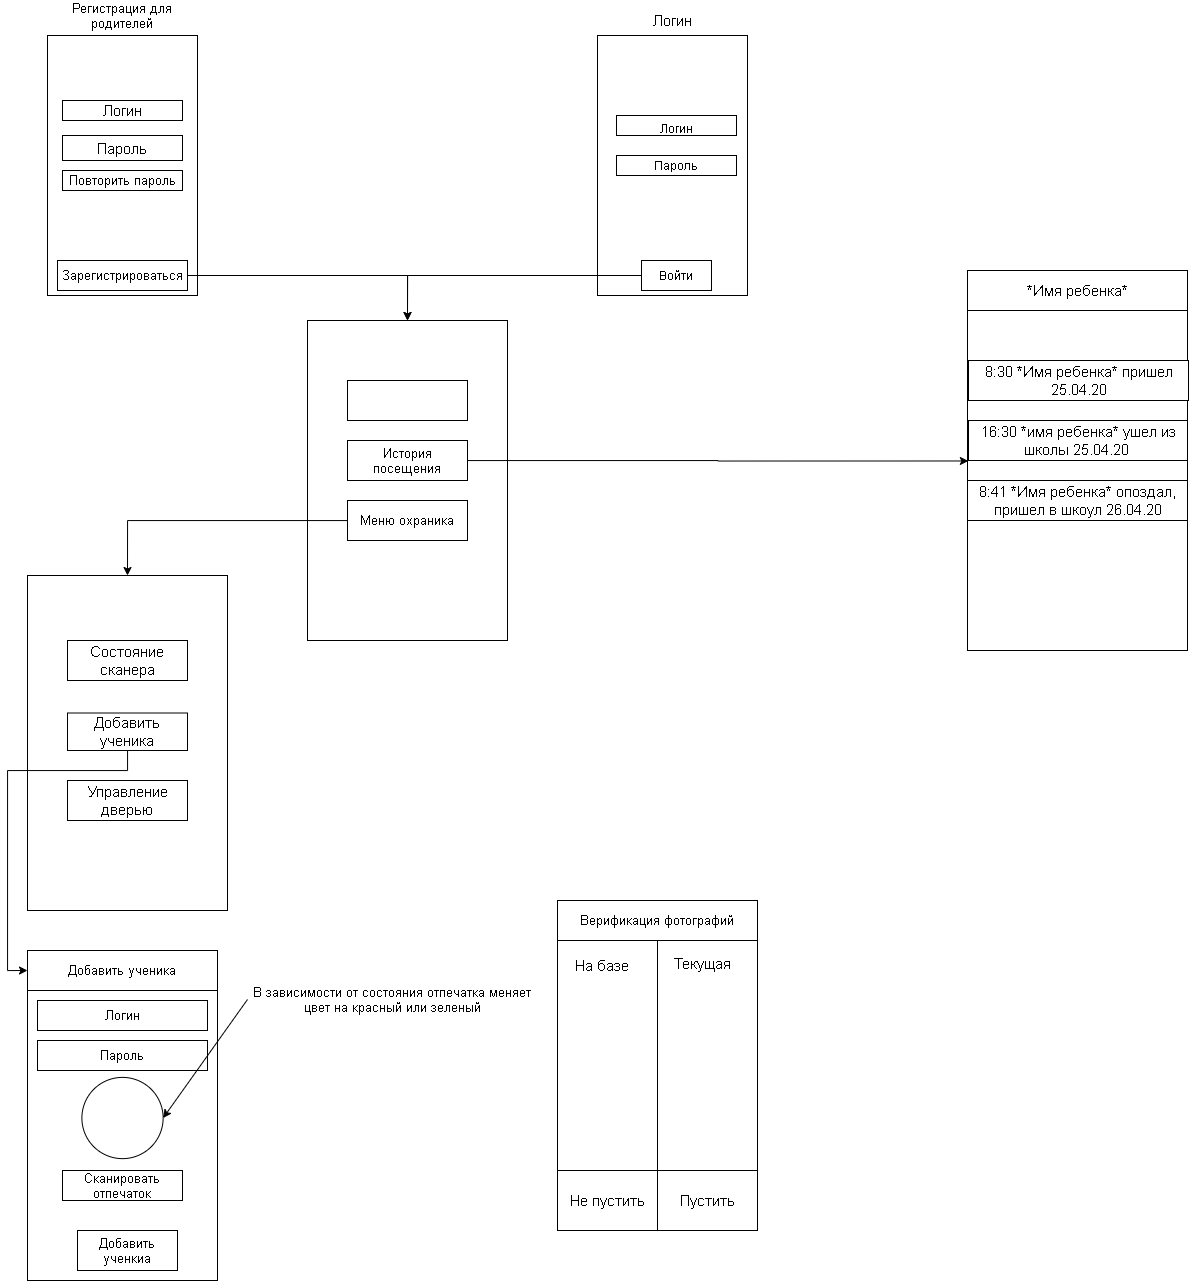

The diagram above was exported from draw.io. Its source (the exported page's mxGraphModel, read from the mxfile embedded in the PNG):
<mxGraphModel dx="1005" dy="493" grid="1" gridSize="10" guides="1" tooltips="1" connect="1" arrows="1" fold="1" page="1" pageScale="1" pageWidth="827" pageHeight="1169" math="0" shadow="0">
  <root>
    <mxCell id="0" />
    <mxCell id="1" parent="0" />
    <mxCell id="ww5Nk6Yn8C3NxfAHaQke-62" value="" style="rounded=0;whiteSpace=wrap;html=1;fontSize=15;textOpacity=0;direction=east;" vertex="1" parent="1">
      <mxGeometry x="1000" y="280" width="220" height="380" as="geometry" />
    </mxCell>
    <mxCell id="ww5Nk6Yn8C3NxfAHaQke-1" value="" style="rounded=0;whiteSpace=wrap;html=1;" vertex="1" parent="1">
      <mxGeometry x="630" y="45" width="150" height="260" as="geometry" />
    </mxCell>
    <mxCell id="ww5Nk6Yn8C3NxfAHaQke-2" value="" style="rounded=0;whiteSpace=wrap;html=1;" vertex="1" parent="1">
      <mxGeometry x="649" y="125" width="120" height="20" as="geometry" />
    </mxCell>
    <mxCell id="ww5Nk6Yn8C3NxfAHaQke-3" value="Логин" style="text;html=1;strokeColor=none;fillColor=none;align=center;verticalAlign=middle;whiteSpace=wrap;rounded=0;" vertex="1" parent="1">
      <mxGeometry x="654" y="130" width="110" height="15" as="geometry" />
    </mxCell>
    <mxCell id="ww5Nk6Yn8C3NxfAHaQke-4" value="" style="rounded=0;whiteSpace=wrap;html=1;" vertex="1" parent="1">
      <mxGeometry x="649" y="165" width="120" height="20" as="geometry" />
    </mxCell>
    <mxCell id="ww5Nk6Yn8C3NxfAHaQke-5" value="Пароль" style="text;html=1;strokeColor=none;fillColor=none;align=center;verticalAlign=middle;whiteSpace=wrap;rounded=0;" vertex="1" parent="1">
      <mxGeometry x="654" y="165" width="110" height="20" as="geometry" />
    </mxCell>
    <mxCell id="ww5Nk6Yn8C3NxfAHaQke-71" style="edgeStyle=orthogonalEdgeStyle;rounded=0;orthogonalLoop=1;jettySize=auto;html=1;entryX=0.5;entryY=0;entryDx=0;entryDy=0;fontSize=15;" edge="1" parent="1" source="ww5Nk6Yn8C3NxfAHaQke-6" target="ww5Nk6Yn8C3NxfAHaQke-23">
      <mxGeometry relative="1" as="geometry" />
    </mxCell>
    <mxCell id="ww5Nk6Yn8C3NxfAHaQke-6" value="" style="rounded=0;whiteSpace=wrap;html=1;" vertex="1" parent="1">
      <mxGeometry x="674" y="270" width="70" height="30" as="geometry" />
    </mxCell>
    <mxCell id="ww5Nk6Yn8C3NxfAHaQke-7" value="Войти" style="text;html=1;strokeColor=none;fillColor=none;align=center;verticalAlign=middle;whiteSpace=wrap;rounded=0;" vertex="1" parent="1">
      <mxGeometry x="689" y="275" width="40" height="20" as="geometry" />
    </mxCell>
    <mxCell id="ww5Nk6Yn8C3NxfAHaQke-8" value="" style="rounded=0;whiteSpace=wrap;html=1;spacing=-1;" vertex="1" parent="1">
      <mxGeometry x="80" y="45" width="150" height="260" as="geometry" />
    </mxCell>
    <mxCell id="ww5Nk6Yn8C3NxfAHaQke-9" value="" style="rounded=0;whiteSpace=wrap;html=1;" vertex="1" parent="1">
      <mxGeometry x="95" y="110" width="120" height="20" as="geometry" />
    </mxCell>
    <mxCell id="ww5Nk6Yn8C3NxfAHaQke-11" value="Логин" style="text;html=1;strokeColor=none;fillColor=none;align=center;verticalAlign=middle;whiteSpace=wrap;rounded=0;fontSize=15;" vertex="1" parent="1">
      <mxGeometry x="635" y="15" width="140" height="30" as="geometry" />
    </mxCell>
    <mxCell id="ww5Nk6Yn8C3NxfAHaQke-12" value="Логин" style="text;html=1;strokeColor=none;fillColor=none;align=center;verticalAlign=middle;whiteSpace=wrap;rounded=0;fontSize=15;" vertex="1" parent="1">
      <mxGeometry x="100" y="110" width="110" height="20" as="geometry" />
    </mxCell>
    <mxCell id="ww5Nk6Yn8C3NxfAHaQke-17" value="" style="rounded=0;whiteSpace=wrap;html=1;fontSize=15;" vertex="1" parent="1">
      <mxGeometry x="95" y="145" width="120" height="25" as="geometry" />
    </mxCell>
    <mxCell id="ww5Nk6Yn8C3NxfAHaQke-18" value="Пароль" style="text;html=1;strokeColor=none;fillColor=none;align=center;verticalAlign=middle;whiteSpace=wrap;rounded=0;fontSize=15;" vertex="1" parent="1">
      <mxGeometry x="100" y="148" width="110" height="20" as="geometry" />
    </mxCell>
    <mxCell id="ww5Nk6Yn8C3NxfAHaQke-19" value="" style="rounded=0;whiteSpace=wrap;html=1;fontSize=15;" vertex="1" parent="1">
      <mxGeometry x="95" y="180" width="120" height="20" as="geometry" />
    </mxCell>
    <mxCell id="ww5Nk6Yn8C3NxfAHaQke-20" value="Повторить пароль" style="text;html=1;strokeColor=none;fillColor=none;align=center;verticalAlign=middle;whiteSpace=wrap;rounded=0;fontSize=13;" vertex="1" parent="1">
      <mxGeometry x="100" y="180" width="110" height="20" as="geometry" />
    </mxCell>
    <mxCell id="ww5Nk6Yn8C3NxfAHaQke-69" style="edgeStyle=orthogonalEdgeStyle;rounded=0;orthogonalLoop=1;jettySize=auto;html=1;entryX=0.5;entryY=0;entryDx=0;entryDy=0;fontSize=15;" edge="1" parent="1" source="ww5Nk6Yn8C3NxfAHaQke-21" target="ww5Nk6Yn8C3NxfAHaQke-23">
      <mxGeometry relative="1" as="geometry" />
    </mxCell>
    <mxCell id="ww5Nk6Yn8C3NxfAHaQke-21" value="Зарегистрироваться" style="rounded=0;whiteSpace=wrap;html=1;fontSize=13;" vertex="1" parent="1">
      <mxGeometry x="90" y="270" width="130" height="30" as="geometry" />
    </mxCell>
    <mxCell id="ww5Nk6Yn8C3NxfAHaQke-22" value="Регистрация для родителей" style="text;html=1;strokeColor=none;fillColor=none;align=center;verticalAlign=middle;whiteSpace=wrap;rounded=0;fontSize=13;" vertex="1" parent="1">
      <mxGeometry x="80" y="10" width="150" height="30" as="geometry" />
    </mxCell>
    <mxCell id="ww5Nk6Yn8C3NxfAHaQke-23" value="" style="rounded=0;whiteSpace=wrap;html=1;fontSize=13;" vertex="1" parent="1">
      <mxGeometry x="340" y="330" width="200" height="320" as="geometry" />
    </mxCell>
    <mxCell id="ww5Nk6Yn8C3NxfAHaQke-55" style="edgeStyle=orthogonalEdgeStyle;rounded=0;orthogonalLoop=1;jettySize=auto;html=1;entryX=0.004;entryY=0.472;entryDx=0;entryDy=0;entryPerimeter=0;fontSize=15;" edge="1" parent="1" source="ww5Nk6Yn8C3NxfAHaQke-24">
      <mxGeometry relative="1" as="geometry">
        <mxPoint x="1000.8800000000001" y="470.48" as="targetPoint" />
      </mxGeometry>
    </mxCell>
    <mxCell id="ww5Nk6Yn8C3NxfAHaQke-24" value="История посещения" style="rounded=0;whiteSpace=wrap;html=1;fontSize=13;" vertex="1" parent="1">
      <mxGeometry x="380" y="450" width="120" height="40" as="geometry" />
    </mxCell>
    <mxCell id="ww5Nk6Yn8C3NxfAHaQke-67" style="edgeStyle=orthogonalEdgeStyle;rounded=0;orthogonalLoop=1;jettySize=auto;html=1;entryX=0.5;entryY=0;entryDx=0;entryDy=0;fontSize=15;" edge="1" parent="1" source="ww5Nk6Yn8C3NxfAHaQke-25" target="ww5Nk6Yn8C3NxfAHaQke-63">
      <mxGeometry relative="1" as="geometry" />
    </mxCell>
    <mxCell id="ww5Nk6Yn8C3NxfAHaQke-25" value="Меню охраника" style="rounded=0;whiteSpace=wrap;html=1;fontSize=13;" vertex="1" parent="1">
      <mxGeometry x="380" y="510" width="120" height="40" as="geometry" />
    </mxCell>
    <mxCell id="ww5Nk6Yn8C3NxfAHaQke-26" value="" style="rounded=0;whiteSpace=wrap;html=1;fontSize=13;" vertex="1" parent="1">
      <mxGeometry x="380" y="390" width="120" height="40" as="geometry" />
    </mxCell>
    <mxCell id="ww5Nk6Yn8C3NxfAHaQke-27" value="" style="rounded=0;whiteSpace=wrap;html=1;fontSize=13;" vertex="1" parent="1">
      <mxGeometry x="60" y="965" width="190" height="325" as="geometry" />
    </mxCell>
    <mxCell id="ww5Nk6Yn8C3NxfAHaQke-28" value="Добавить ученика" style="rounded=0;whiteSpace=wrap;html=1;fontSize=13;" vertex="1" parent="1">
      <mxGeometry x="60" y="960" width="190" height="40" as="geometry" />
    </mxCell>
    <mxCell id="ww5Nk6Yn8C3NxfAHaQke-29" value="Логин" style="rounded=0;whiteSpace=wrap;html=1;fontSize=13;" vertex="1" parent="1">
      <mxGeometry x="70" y="1010" width="170" height="30" as="geometry" />
    </mxCell>
    <mxCell id="ww5Nk6Yn8C3NxfAHaQke-30" value="Пароль" style="rounded=0;whiteSpace=wrap;html=1;fontSize=13;" vertex="1" parent="1">
      <mxGeometry x="70" y="1050" width="170" height="30" as="geometry" />
    </mxCell>
    <mxCell id="ww5Nk6Yn8C3NxfAHaQke-31" value="Сканировать отпечаток" style="rounded=0;whiteSpace=wrap;html=1;fontSize=13;" vertex="1" parent="1">
      <mxGeometry x="95" y="1180" width="120" height="30" as="geometry" />
    </mxCell>
    <mxCell id="ww5Nk6Yn8C3NxfAHaQke-36" value="" style="ellipse;whiteSpace=wrap;html=1;aspect=fixed;fontSize=13;" vertex="1" parent="1">
      <mxGeometry x="114.38" y="1086.88" width="81.25" height="81.25" as="geometry" />
    </mxCell>
    <mxCell id="ww5Nk6Yn8C3NxfAHaQke-38" value="" style="endArrow=classic;html=1;fontSize=13;entryX=1;entryY=0.5;entryDx=0;entryDy=0;exitX=0;exitY=0.5;exitDx=0;exitDy=0;" edge="1" parent="1" source="ww5Nk6Yn8C3NxfAHaQke-39" target="ww5Nk6Yn8C3NxfAHaQke-36">
      <mxGeometry width="50" height="50" relative="1" as="geometry">
        <mxPoint x="350" y="750" as="sourcePoint" />
        <mxPoint x="380" y="730" as="targetPoint" />
      </mxGeometry>
    </mxCell>
    <mxCell id="ww5Nk6Yn8C3NxfAHaQke-39" value="В зависимости от состояния отпечатка меняет цвет на красный или зеленый" style="text;html=1;strokeColor=none;fillColor=none;align=center;verticalAlign=middle;whiteSpace=wrap;rounded=0;fontSize=13;" vertex="1" parent="1">
      <mxGeometry x="280" y="968" width="290" height="82" as="geometry" />
    </mxCell>
    <mxCell id="ww5Nk6Yn8C3NxfAHaQke-40" value="Добавить ученкиа" style="rounded=0;whiteSpace=wrap;html=1;fontSize=13;" vertex="1" parent="1">
      <mxGeometry x="110" y="1240" width="100" height="40" as="geometry" />
    </mxCell>
    <mxCell id="ww5Nk6Yn8C3NxfAHaQke-41" value="" style="rounded=0;whiteSpace=wrap;html=1;fontSize=13;" vertex="1" parent="1">
      <mxGeometry x="590" y="910" width="200" height="330" as="geometry" />
    </mxCell>
    <mxCell id="ww5Nk6Yn8C3NxfAHaQke-42" value="Верификация фотографий" style="rounded=0;whiteSpace=wrap;html=1;fontSize=13;" vertex="1" parent="1">
      <mxGeometry x="590" y="910" width="200" height="40" as="geometry" />
    </mxCell>
    <mxCell id="ww5Nk6Yn8C3NxfAHaQke-44" value="" style="endArrow=none;html=1;fontSize=13;exitX=0.5;exitY=1;exitDx=0;exitDy=0;" edge="1" parent="1" source="ww5Nk6Yn8C3NxfAHaQke-41">
      <mxGeometry width="50" height="50" relative="1" as="geometry">
        <mxPoint x="685" y="1070" as="sourcePoint" />
        <mxPoint x="690" y="950" as="targetPoint" />
      </mxGeometry>
    </mxCell>
    <mxCell id="ww5Nk6Yn8C3NxfAHaQke-45" value="На базе" style="text;html=1;strokeColor=none;fillColor=none;align=center;verticalAlign=middle;whiteSpace=wrap;rounded=0;fontSize=15;" vertex="1" parent="1">
      <mxGeometry x="600" y="960" width="70" height="30" as="geometry" />
    </mxCell>
    <mxCell id="ww5Nk6Yn8C3NxfAHaQke-46" value="Текущая" style="text;html=1;strokeColor=none;fillColor=none;align=center;verticalAlign=middle;whiteSpace=wrap;rounded=0;fontSize=15;" vertex="1" parent="1">
      <mxGeometry x="700" y="960" width="70" height="25" as="geometry" />
    </mxCell>
    <mxCell id="ww5Nk6Yn8C3NxfAHaQke-49" value="Не пустить" style="rounded=0;whiteSpace=wrap;html=1;fontSize=15;" vertex="1" parent="1">
      <mxGeometry x="590" y="1180" width="100" height="60" as="geometry" />
    </mxCell>
    <mxCell id="ww5Nk6Yn8C3NxfAHaQke-50" value="Пустить" style="rounded=0;whiteSpace=wrap;html=1;fontSize=15;" vertex="1" parent="1">
      <mxGeometry x="690" y="1180" width="100" height="60" as="geometry" />
    </mxCell>
    <mxCell id="ww5Nk6Yn8C3NxfAHaQke-56" value="*Имя ребенка*" style="rounded=0;whiteSpace=wrap;html=1;fontSize=15;spacingTop=3;spacingBottom=2;spacingLeft=3;spacingRight=2;" vertex="1" parent="1">
      <mxGeometry x="1000" y="280" width="220" height="40" as="geometry" />
    </mxCell>
    <mxCell id="ww5Nk6Yn8C3NxfAHaQke-57" value="8:30 *Имя ребенка* пришел 25.04.20" style="rounded=0;whiteSpace=wrap;html=1;fontSize=15;spacingTop=3;spacingBottom=2;spacingLeft=3;spacingRight=2;" vertex="1" parent="1">
      <mxGeometry x="1001" y="370" width="220" height="40" as="geometry" />
    </mxCell>
    <mxCell id="ww5Nk6Yn8C3NxfAHaQke-58" value="16:30 *имя ребенка* ушел из школы 25.04.20&amp;nbsp;" style="rounded=0;whiteSpace=wrap;html=1;fontSize=15;spacingTop=3;spacingBottom=2;spacingLeft=3;spacingRight=2;" vertex="1" parent="1">
      <mxGeometry x="1001" y="430" width="219" height="40" as="geometry" />
    </mxCell>
    <mxCell id="ww5Nk6Yn8C3NxfAHaQke-59" value="8:41 *Имя ребенка* опоздал, пришел в шкоул 26.04.20" style="rounded=0;whiteSpace=wrap;html=1;fontSize=15;spacingTop=3;spacingBottom=2;spacingLeft=3;spacingRight=2;" vertex="1" parent="1">
      <mxGeometry x="1000" y="490" width="220" height="40" as="geometry" />
    </mxCell>
    <mxCell id="ww5Nk6Yn8C3NxfAHaQke-63" value="" style="rounded=0;whiteSpace=wrap;html=1;fontSize=15;" vertex="1" parent="1">
      <mxGeometry x="60" y="585" width="200" height="335" as="geometry" />
    </mxCell>
    <mxCell id="ww5Nk6Yn8C3NxfAHaQke-64" value="Состояние сканера" style="rounded=0;whiteSpace=wrap;html=1;fontSize=15;" vertex="1" parent="1">
      <mxGeometry x="100" y="650" width="120" height="40" as="geometry" />
    </mxCell>
    <mxCell id="ww5Nk6Yn8C3NxfAHaQke-68" style="edgeStyle=orthogonalEdgeStyle;rounded=0;orthogonalLoop=1;jettySize=auto;html=1;entryX=0;entryY=0.5;entryDx=0;entryDy=0;fontSize=15;" edge="1" parent="1" source="ww5Nk6Yn8C3NxfAHaQke-65" target="ww5Nk6Yn8C3NxfAHaQke-28">
      <mxGeometry relative="1" as="geometry">
        <Array as="points">
          <mxPoint x="160" y="780" />
          <mxPoint x="40" y="780" />
          <mxPoint x="40" y="980" />
        </Array>
      </mxGeometry>
    </mxCell>
    <mxCell id="ww5Nk6Yn8C3NxfAHaQke-65" value="Добавить ученика" style="rounded=0;whiteSpace=wrap;html=1;fontSize=15;" vertex="1" parent="1">
      <mxGeometry x="100" y="722.5" width="120" height="37.5" as="geometry" />
    </mxCell>
    <mxCell id="ww5Nk6Yn8C3NxfAHaQke-66" value="Управление дверью" style="rounded=0;whiteSpace=wrap;html=1;fontSize=15;" vertex="1" parent="1">
      <mxGeometry x="100" y="790" width="120" height="40" as="geometry" />
    </mxCell>
  </root>
</mxGraphModel>